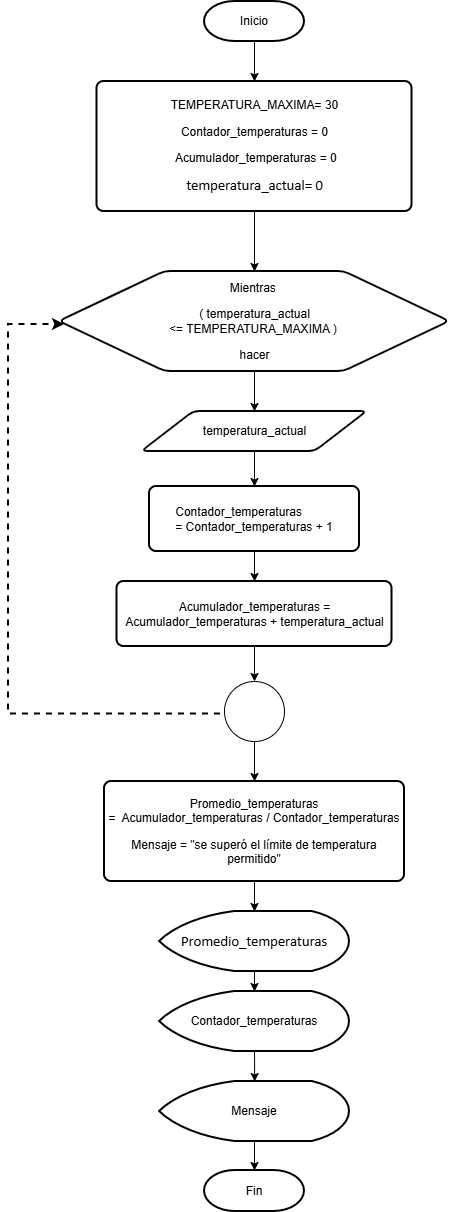

The diagram above was exported from draw.io. Its source (the exported page's mxGraphModel, read from the mxfile embedded in the PNG):
<mxGraphModel dx="2020" dy="2290" grid="1" gridSize="10" guides="1" tooltips="1" connect="1" arrows="1" fold="1" page="1" pageScale="1" pageWidth="827" pageHeight="1169" math="0" shadow="0">
  <root>
    <mxCell id="0" />
    <mxCell id="1" parent="0" />
    <mxCell id="jaOM7Bn107vHB5klc6_a-1" parent="1" style="strokeWidth=2;html=1;shape=mxgraph.flowchart.terminator;whiteSpace=wrap;" value="Inicio" vertex="1">
      <mxGeometry height="40" width="100" x="350" as="geometry" />
    </mxCell>
    <mxCell id="jaOM7Bn107vHB5klc6_a-5" edge="1" parent="1" style="edgeStyle=orthogonalEdgeStyle;rounded=0;orthogonalLoop=1;jettySize=auto;html=1;exitX=0.5;exitY=1;exitDx=0;exitDy=0;" target="jaOM7Bn107vHB5klc6_a-6">
      <mxGeometry relative="1" as="geometry">
        <mxPoint x="400" y="40" as="sourcePoint" />
        <mxPoint x="400" y="80" as="targetPoint" />
      </mxGeometry>
    </mxCell>
    <mxCell id="jaOM7Bn107vHB5klc6_a-8" edge="1" parent="1" source="jaOM7Bn107vHB5klc6_a-4" style="edgeStyle=orthogonalEdgeStyle;rounded=0;orthogonalLoop=1;jettySize=auto;html=1;exitX=0.5;exitY=1;exitDx=0;exitDy=0;" target="jaOM7Bn107vHB5klc6_a-9">
      <mxGeometry relative="1" as="geometry">
        <mxPoint x="400" y="440" as="targetPoint" />
      </mxGeometry>
    </mxCell>
    <mxCell id="jaOM7Bn107vHB5klc6_a-4" parent="1" style="verticalLabelPosition=middle;verticalAlign=middle;html=1;shape=hexagon;perimeter=hexagonPerimeter2;arcSize=12;size=0.27;rounded=1;strokeColor=default;strokeWidth=2;align=center;fontFamily=Helvetica;fontSize=12;fontColor=default;fillColor=default;labelPosition=center;" value="&lt;p class=&quot;MsoNormal&quot;&gt;&lt;span lang=&quot;ES&quot;&gt;Mientras&amp;nbsp;&lt;/span&gt;&lt;/p&gt;&lt;p class=&quot;MsoNormal&quot;&gt;&lt;span lang=&quot;ES&quot;&gt;( temperatura_actual&lt;br&gt;&amp;lt;= TEMPERATURA_MAXIMA )&amp;nbsp;&lt;/span&gt;&lt;/p&gt;&lt;p class=&quot;MsoNormal&quot;&gt;&lt;span lang=&quot;ES&quot;&gt;hacer&lt;/span&gt;&lt;/p&gt;" vertex="1">
      <mxGeometry height="100" width="390" x="205" y="270" as="geometry" />
    </mxCell>
    <mxCell id="jaOM7Bn107vHB5klc6_a-7" edge="1" parent="1" source="jaOM7Bn107vHB5klc6_a-6" style="edgeStyle=orthogonalEdgeStyle;rounded=0;orthogonalLoop=1;jettySize=auto;html=1;exitX=0.5;exitY=1;exitDx=0;exitDy=0;entryX=0.5;entryY=0;entryDx=0;entryDy=0;" target="jaOM7Bn107vHB5klc6_a-4">
      <mxGeometry relative="1" as="geometry" />
    </mxCell>
    <mxCell id="jaOM7Bn107vHB5klc6_a-6" parent="1" style="rounded=1;whiteSpace=wrap;html=1;absoluteArcSize=1;arcSize=14;strokeWidth=2;" value="&lt;p class=&quot;MsoNormal&quot;&gt;&lt;span lang=&quot;ES&quot;&gt;TEMPERATURA_MAXIMA= 30&lt;/span&gt;&lt;/p&gt;&lt;p class=&quot;MsoNormal&quot;&gt;&lt;span style=&quot;background-color: transparent; color: light-dark(rgb(0, 0, 0), rgb(255, 255, 255));&quot;&gt;Contador_temperaturas = 0&lt;/span&gt;&lt;/p&gt;&lt;p class=&quot;MsoNormal&quot;&gt;&lt;span style=&quot;background-color: transparent; color: light-dark(rgb(0, 0, 0), rgb(255, 255, 255));&quot;&gt;&amp;nbsp;Acumulador_temperaturas = 0&lt;/span&gt;&lt;/p&gt;&lt;p class=&quot;MsoNormal&quot;&gt;&lt;span lang=&quot;ES&quot; style=&quot;font-size:11.0pt;line-height:&amp;lt;br/&amp;gt;107%;font-family:&amp;quot;Calibri&amp;quot;,sans-serif;mso-ascii-theme-font:minor-latin;&amp;lt;br/&amp;gt;mso-fareast-font-family:Calibri;mso-fareast-theme-font:minor-latin;mso-hansi-theme-font:&amp;lt;br/&amp;gt;minor-latin;mso-bidi-font-family:&amp;quot;Times New Roman&amp;quot;;mso-bidi-theme-font:minor-bidi;&amp;lt;br/&amp;gt;mso-ansi-language:ES;mso-fareast-language:EN-US;mso-bidi-language:AR-SA&quot;&gt;temperatura_actual= 0&lt;/span&gt;&lt;span style=&quot;background-color: transparent; color: light-dark(rgb(0, 0, 0), rgb(255, 255, 255));&quot;&gt;&lt;/span&gt;&lt;/p&gt;" vertex="1">
      <mxGeometry height="130" width="315" x="242.5" y="80" as="geometry" />
    </mxCell>
    <mxCell id="jaOM7Bn107vHB5klc6_a-10" edge="1" parent="1" source="jaOM7Bn107vHB5klc6_a-9" style="edgeStyle=orthogonalEdgeStyle;rounded=0;orthogonalLoop=1;jettySize=auto;html=1;exitX=0.5;exitY=1;exitDx=0;exitDy=0;" target="jaOM7Bn107vHB5klc6_a-11">
      <mxGeometry relative="1" as="geometry">
        <mxPoint x="400" y="480" as="targetPoint" />
      </mxGeometry>
    </mxCell>
    <mxCell id="jaOM7Bn107vHB5klc6_a-9" parent="1" style="shape=parallelogram;html=1;strokeWidth=2;perimeter=parallelogramPerimeter;whiteSpace=wrap;rounded=1;arcSize=12;size=0.23;" value="&lt;span style=&quot;text-wrap-mode: nowrap;&quot;&gt;temperatura_actual&lt;/span&gt;" vertex="1">
      <mxGeometry height="40" width="225" x="287.5" y="410" as="geometry" />
    </mxCell>
    <mxCell id="jaOM7Bn107vHB5klc6_a-14" edge="1" parent="1" source="jaOM7Bn107vHB5klc6_a-11" style="edgeStyle=orthogonalEdgeStyle;rounded=0;orthogonalLoop=1;jettySize=auto;html=1;exitX=0.5;exitY=1;exitDx=0;exitDy=0;entryX=0.5;entryY=0;entryDx=0;entryDy=0;" target="jaOM7Bn107vHB5klc6_a-13">
      <mxGeometry relative="1" as="geometry" />
    </mxCell>
    <mxCell id="jaOM7Bn107vHB5klc6_a-11" parent="1" style="rounded=1;whiteSpace=wrap;html=1;absoluteArcSize=1;arcSize=14;strokeWidth=2;" value="&lt;p class=&quot;MsoNormal&quot; style=&quot;text-align: left;&quot;&gt;&lt;span lang=&quot;ES&quot;&gt;Contador_temperaturas&lt;br/&gt;= Contador_temperaturas + 1&lt;/span&gt;&lt;/p&gt;" vertex="1">
      <mxGeometry height="65" width="210" x="295" y="485" as="geometry" />
    </mxCell>
    <mxCell id="jaOM7Bn107vHB5klc6_a-15" edge="1" parent="1" source="jaOM7Bn107vHB5klc6_a-13" style="edgeStyle=orthogonalEdgeStyle;rounded=0;orthogonalLoop=1;jettySize=auto;html=1;exitX=0.5;exitY=1;exitDx=0;exitDy=0;" target="jaOM7Bn107vHB5klc6_a-16">
      <mxGeometry relative="1" as="geometry">
        <mxPoint x="400" y="680" as="targetPoint" />
      </mxGeometry>
    </mxCell>
    <mxCell id="jaOM7Bn107vHB5klc6_a-13" parent="1" style="rounded=1;whiteSpace=wrap;html=1;absoluteArcSize=1;arcSize=14;strokeWidth=2;align=center;" value="&lt;p class=&quot;MsoNormal&quot; style=&quot;&quot;&gt;Acumulador_temperaturas = Acumulador_temperaturas + temperatura_actual&lt;/p&gt;" vertex="1">
      <mxGeometry height="65" width="275" x="262.5" y="580" as="geometry" />
    </mxCell>
    <mxCell id="jaOM7Bn107vHB5klc6_a-18" edge="1" parent="1" style="edgeStyle=orthogonalEdgeStyle;rounded=0;orthogonalLoop=1;jettySize=auto;html=1;exitX=0;exitY=0.5;exitDx=0;exitDy=0;exitPerimeter=0;dashed=1;strokeWidth=2;">
      <mxGeometry relative="1" as="geometry">
        <Array as="points">
          <mxPoint x="154" y="712.5" />
          <mxPoint x="154" y="322.5" />
        </Array>
        <mxPoint x="414" y="712.5" as="sourcePoint" />
        <mxPoint x="210" y="323" as="targetPoint" />
      </mxGeometry>
    </mxCell>
    <mxCell id="jaOM7Bn107vHB5klc6_a-19" edge="1" parent="1" source="jaOM7Bn107vHB5klc6_a-16" style="edgeStyle=orthogonalEdgeStyle;rounded=0;orthogonalLoop=1;jettySize=auto;html=1;exitX=0.5;exitY=1;exitDx=0;exitDy=0;exitPerimeter=0;" target="jaOM7Bn107vHB5klc6_a-20">
      <mxGeometry relative="1" as="geometry">
        <mxPoint x="400" y="780" as="targetPoint" />
      </mxGeometry>
    </mxCell>
    <mxCell id="jaOM7Bn107vHB5klc6_a-16" parent="1" style="verticalLabelPosition=bottom;verticalAlign=top;html=1;shape=mxgraph.flowchart.on-page_reference;" value="" vertex="1">
      <mxGeometry height="60" width="60" x="370" y="680" as="geometry" />
    </mxCell>
    <mxCell id="jaOM7Bn107vHB5klc6_a-24" edge="1" parent="1" source="jaOM7Bn107vHB5klc6_a-20" style="edgeStyle=orthogonalEdgeStyle;rounded=0;orthogonalLoop=1;jettySize=auto;html=1;exitX=0.5;exitY=1;exitDx=0;exitDy=0;entryX=0.5;entryY=0;entryDx=0;entryDy=0;entryPerimeter=0;" target="jaOM7Bn107vHB5klc6_a-25">
      <mxGeometry relative="1" as="geometry">
        <mxPoint x="400" y="960" as="targetPoint" />
      </mxGeometry>
    </mxCell>
    <mxCell id="jaOM7Bn107vHB5klc6_a-20" parent="1" style="rounded=1;whiteSpace=wrap;html=1;absoluteArcSize=1;arcSize=14;strokeWidth=2;" value="&lt;p class=&quot;MsoNormal&quot;&gt;&lt;span lang=&quot;ES&quot;&gt;Promedio_temperaturas&lt;br&gt;= &amp;nbsp;Acumulador_temperaturas / Contador_temperaturas&lt;/span&gt;&lt;/p&gt;&lt;p class=&quot;MsoNormal&quot;&gt;&lt;span lang=&quot;ES&quot;&gt;&lt;/span&gt;&lt;/p&gt;&lt;p class=&quot;MsoNormal&quot;&gt;&lt;span lang=&quot;ES&quot;&gt;Mensaje = &quot;se superó el límite de temperatura permitido&lt;/span&gt;&lt;span style=&quot;background-color: transparent; color: light-dark(rgb(0, 0, 0), rgb(255, 255, 255));&quot;&gt;&quot;&lt;/span&gt;&lt;/p&gt;" vertex="1">
      <mxGeometry height="100" width="300" x="250" y="780" as="geometry" />
    </mxCell>
    <mxCell id="jaOM7Bn107vHB5klc6_a-25" parent="1" style="strokeWidth=2;html=1;shape=mxgraph.flowchart.display;whiteSpace=wrap;" value="&lt;span lang=&quot;ES&quot; style=&quot;font-size:11.0pt;line-height:&lt;br/&gt;107%;font-family:&amp;quot;Calibri&amp;quot;,sans-serif;mso-ascii-theme-font:minor-latin;&lt;br/&gt;mso-fareast-font-family:Calibri;mso-fareast-theme-font:minor-latin;mso-hansi-theme-font:&lt;br/&gt;minor-latin;mso-bidi-font-family:&amp;quot;Times New Roman&amp;quot;;mso-bidi-theme-font:minor-bidi;&lt;br/&gt;mso-ansi-language:ES;mso-fareast-language:EN-US;mso-bidi-language:AR-SA&quot;&gt;Promedio_temperaturas&lt;/span&gt;" vertex="1">
      <mxGeometry height="60" width="190" x="305" y="910" as="geometry" />
    </mxCell>
    <mxCell id="jaOM7Bn107vHB5klc6_a-28" edge="1" parent="1" source="jaOM7Bn107vHB5klc6_a-26" style="edgeStyle=orthogonalEdgeStyle;rounded=0;orthogonalLoop=1;jettySize=auto;html=1;exitX=0.5;exitY=1;exitDx=0;exitDy=0;exitPerimeter=0;">
      <mxGeometry relative="1" as="geometry">
        <mxPoint x="400.20000000000005" y="1080" as="targetPoint" />
      </mxGeometry>
    </mxCell>
    <mxCell id="jaOM7Bn107vHB5klc6_a-26" parent="1" style="strokeWidth=2;html=1;shape=mxgraph.flowchart.display;whiteSpace=wrap;" value="&lt;span style=&quot;text-indent: 47.2px;&quot;&gt;Contador_temperaturas&lt;/span&gt;" vertex="1">
      <mxGeometry height="60" width="190" x="305" y="990" as="geometry" />
    </mxCell>
    <mxCell id="jaOM7Bn107vHB5klc6_a-27" edge="1" parent="1" source="jaOM7Bn107vHB5klc6_a-25" style="edgeStyle=orthogonalEdgeStyle;rounded=0;orthogonalLoop=1;jettySize=auto;html=1;exitX=0.5;exitY=1;exitDx=0;exitDy=0;exitPerimeter=0;entryX=0.5;entryY=0;entryDx=0;entryDy=0;entryPerimeter=0;" target="jaOM7Bn107vHB5klc6_a-26">
      <mxGeometry relative="1" as="geometry" />
    </mxCell>
    <mxCell id="jaOM7Bn107vHB5klc6_a-30" edge="1" parent="1" source="jaOM7Bn107vHB5klc6_a-29" style="edgeStyle=orthogonalEdgeStyle;rounded=0;orthogonalLoop=1;jettySize=auto;html=1;exitX=0.5;exitY=1;exitDx=0;exitDy=0;exitPerimeter=0;" target="jaOM7Bn107vHB5klc6_a-31">
      <mxGeometry relative="1" as="geometry">
        <mxPoint x="400.20000000000005" y="1170" as="targetPoint" />
      </mxGeometry>
    </mxCell>
    <mxCell id="jaOM7Bn107vHB5klc6_a-29" parent="1" style="strokeWidth=2;html=1;shape=mxgraph.flowchart.display;whiteSpace=wrap;" value="Mensaje" vertex="1">
      <mxGeometry height="60" width="190" x="305" y="1080" as="geometry" />
    </mxCell>
    <mxCell id="jaOM7Bn107vHB5klc6_a-31" parent="1" style="strokeWidth=2;html=1;shape=mxgraph.flowchart.terminator;whiteSpace=wrap;" value="Fin" vertex="1">
      <mxGeometry height="41" width="100" x="350" y="1169" as="geometry" />
    </mxCell>
  </root>
</mxGraphModel>